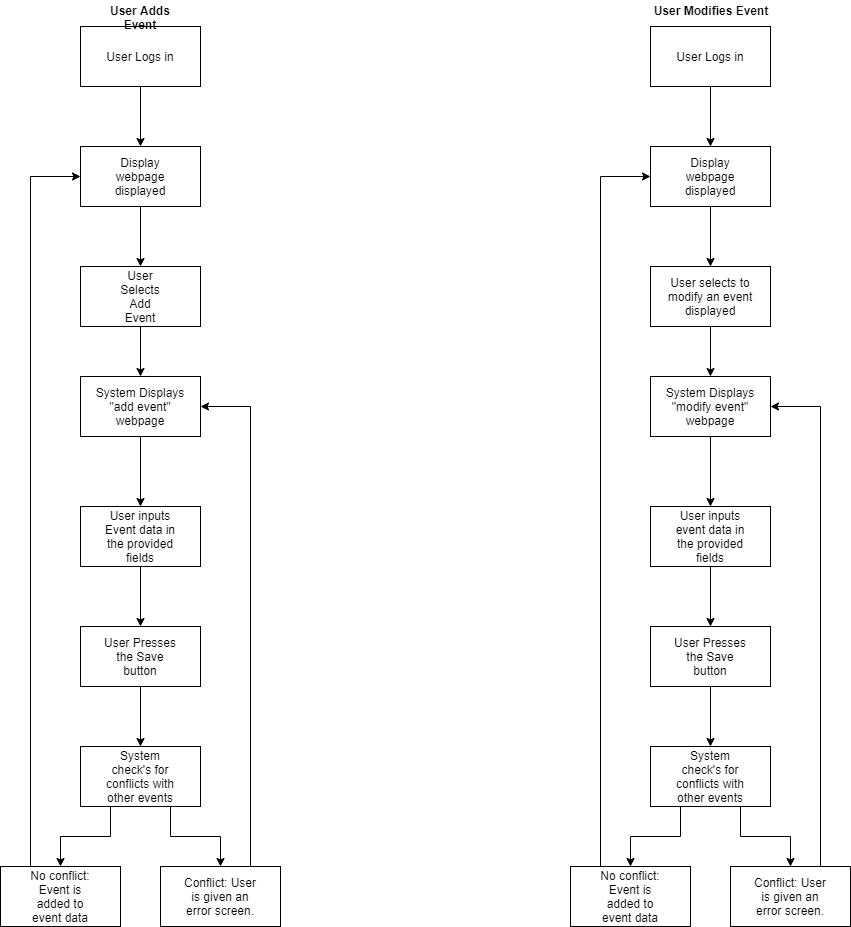

The diagram above was exported from draw.io. Its source (the exported page's mxGraphModel, read from the mxfile embedded in the PNG):
<mxGraphModel dx="1088" dy="551" grid="1" gridSize="10" guides="1" tooltips="1" connect="1" arrows="1" fold="1" page="1" pageScale="1" pageWidth="850" pageHeight="1100" math="0" shadow="0">
  <root>
    <mxCell id="0" />
    <mxCell id="1" parent="0" />
    <mxCell id="SjB9UNFZhjuuy8Bqnxkd-28" style="edgeStyle=orthogonalEdgeStyle;rounded=0;orthogonalLoop=1;jettySize=auto;html=1;exitX=0.5;exitY=1;exitDx=0;exitDy=0;entryX=0.5;entryY=0;entryDx=0;entryDy=0;" parent="1" source="SjB9UNFZhjuuy8Bqnxkd-1" target="SjB9UNFZhjuuy8Bqnxkd-3" edge="1">
      <mxGeometry relative="1" as="geometry" />
    </mxCell>
    <mxCell id="SjB9UNFZhjuuy8Bqnxkd-1" value="" style="rounded=0;whiteSpace=wrap;html=1;" parent="1" vertex="1">
      <mxGeometry x="80" y="40" width="120" height="60" as="geometry" />
    </mxCell>
    <mxCell id="SjB9UNFZhjuuy8Bqnxkd-2" value="User Logs in" style="text;html=1;strokeColor=none;fillColor=none;align=center;verticalAlign=middle;whiteSpace=wrap;rounded=0;" parent="1" vertex="1">
      <mxGeometry x="100" y="60" width="80" height="20" as="geometry" />
    </mxCell>
    <mxCell id="SjB9UNFZhjuuy8Bqnxkd-27" style="edgeStyle=orthogonalEdgeStyle;rounded=0;orthogonalLoop=1;jettySize=auto;html=1;exitX=0.5;exitY=1;exitDx=0;exitDy=0;entryX=0.5;entryY=0;entryDx=0;entryDy=0;" parent="1" source="SjB9UNFZhjuuy8Bqnxkd-3" target="SjB9UNFZhjuuy8Bqnxkd-5" edge="1">
      <mxGeometry relative="1" as="geometry" />
    </mxCell>
    <mxCell id="SjB9UNFZhjuuy8Bqnxkd-3" value="" style="rounded=0;whiteSpace=wrap;html=1;" parent="1" vertex="1">
      <mxGeometry x="80" y="160" width="120" height="60" as="geometry" />
    </mxCell>
    <mxCell id="SjB9UNFZhjuuy8Bqnxkd-4" value="Display webpage displayed" style="text;html=1;strokeColor=none;fillColor=none;align=center;verticalAlign=middle;whiteSpace=wrap;rounded=0;" parent="1" vertex="1">
      <mxGeometry x="120" y="180" width="40" height="20" as="geometry" />
    </mxCell>
    <mxCell id="SjB9UNFZhjuuy8Bqnxkd-26" style="edgeStyle=orthogonalEdgeStyle;rounded=0;orthogonalLoop=1;jettySize=auto;html=1;exitX=0.5;exitY=1;exitDx=0;exitDy=0;entryX=0.5;entryY=0;entryDx=0;entryDy=0;" parent="1" source="SjB9UNFZhjuuy8Bqnxkd-5" target="SjB9UNFZhjuuy8Bqnxkd-7" edge="1">
      <mxGeometry relative="1" as="geometry" />
    </mxCell>
    <mxCell id="SjB9UNFZhjuuy8Bqnxkd-5" value="" style="rounded=0;whiteSpace=wrap;html=1;" parent="1" vertex="1">
      <mxGeometry x="80" y="280" width="120" height="60" as="geometry" />
    </mxCell>
    <mxCell id="SjB9UNFZhjuuy8Bqnxkd-6" value="User Selects Add Event" style="text;html=1;strokeColor=none;fillColor=none;align=center;verticalAlign=middle;whiteSpace=wrap;rounded=0;" parent="1" vertex="1">
      <mxGeometry x="120" y="300" width="40" height="20" as="geometry" />
    </mxCell>
    <mxCell id="SjB9UNFZhjuuy8Bqnxkd-25" style="edgeStyle=orthogonalEdgeStyle;rounded=0;orthogonalLoop=1;jettySize=auto;html=1;exitX=0.5;exitY=1;exitDx=0;exitDy=0;entryX=0.5;entryY=0;entryDx=0;entryDy=0;" parent="1" source="SjB9UNFZhjuuy8Bqnxkd-7" target="SjB9UNFZhjuuy8Bqnxkd-9" edge="1">
      <mxGeometry relative="1" as="geometry" />
    </mxCell>
    <mxCell id="SjB9UNFZhjuuy8Bqnxkd-7" value="" style="rounded=0;whiteSpace=wrap;html=1;" parent="1" vertex="1">
      <mxGeometry x="80" y="390" width="120" height="60" as="geometry" />
    </mxCell>
    <mxCell id="SjB9UNFZhjuuy8Bqnxkd-8" value="System Displays &quot;add event&quot; webpage" style="text;html=1;strokeColor=none;fillColor=none;align=center;verticalAlign=middle;whiteSpace=wrap;rounded=0;" parent="1" vertex="1">
      <mxGeometry x="90" y="410" width="100" height="20" as="geometry" />
    </mxCell>
    <mxCell id="SjB9UNFZhjuuy8Bqnxkd-24" style="edgeStyle=orthogonalEdgeStyle;rounded=0;orthogonalLoop=1;jettySize=auto;html=1;exitX=0.5;exitY=1;exitDx=0;exitDy=0;entryX=0.5;entryY=0;entryDx=0;entryDy=0;" parent="1" source="SjB9UNFZhjuuy8Bqnxkd-9" target="SjB9UNFZhjuuy8Bqnxkd-11" edge="1">
      <mxGeometry relative="1" as="geometry" />
    </mxCell>
    <mxCell id="SjB9UNFZhjuuy8Bqnxkd-9" value="" style="rounded=0;whiteSpace=wrap;html=1;" parent="1" vertex="1">
      <mxGeometry x="80" y="520" width="120" height="60" as="geometry" />
    </mxCell>
    <mxCell id="SjB9UNFZhjuuy8Bqnxkd-10" value="User inputs Event data in the provided fields" style="text;html=1;strokeColor=none;fillColor=none;align=center;verticalAlign=middle;whiteSpace=wrap;rounded=0;" parent="1" vertex="1">
      <mxGeometry x="100" y="540" width="80" height="20" as="geometry" />
    </mxCell>
    <mxCell id="SjB9UNFZhjuuy8Bqnxkd-23" style="edgeStyle=orthogonalEdgeStyle;rounded=0;orthogonalLoop=1;jettySize=auto;html=1;exitX=0.5;exitY=1;exitDx=0;exitDy=0;entryX=0.5;entryY=0;entryDx=0;entryDy=0;" parent="1" source="SjB9UNFZhjuuy8Bqnxkd-11" target="SjB9UNFZhjuuy8Bqnxkd-14" edge="1">
      <mxGeometry relative="1" as="geometry" />
    </mxCell>
    <mxCell id="SjB9UNFZhjuuy8Bqnxkd-11" value="" style="rounded=0;whiteSpace=wrap;html=1;" parent="1" vertex="1">
      <mxGeometry x="80" y="640" width="120" height="60" as="geometry" />
    </mxCell>
    <mxCell id="SjB9UNFZhjuuy8Bqnxkd-13" value="User Presses the Save button" style="text;html=1;strokeColor=none;fillColor=none;align=center;verticalAlign=middle;whiteSpace=wrap;rounded=0;" parent="1" vertex="1">
      <mxGeometry x="100" y="660" width="80" height="20" as="geometry" />
    </mxCell>
    <mxCell id="SjB9UNFZhjuuy8Bqnxkd-21" style="edgeStyle=orthogonalEdgeStyle;rounded=0;orthogonalLoop=1;jettySize=auto;html=1;exitX=0.25;exitY=1;exitDx=0;exitDy=0;entryX=0.5;entryY=0;entryDx=0;entryDy=0;" parent="1" source="SjB9UNFZhjuuy8Bqnxkd-14" target="SjB9UNFZhjuuy8Bqnxkd-16" edge="1">
      <mxGeometry relative="1" as="geometry" />
    </mxCell>
    <mxCell id="SjB9UNFZhjuuy8Bqnxkd-22" style="edgeStyle=orthogonalEdgeStyle;rounded=0;orthogonalLoop=1;jettySize=auto;html=1;exitX=0.75;exitY=1;exitDx=0;exitDy=0;entryX=0.5;entryY=0;entryDx=0;entryDy=0;" parent="1" source="SjB9UNFZhjuuy8Bqnxkd-14" target="SjB9UNFZhjuuy8Bqnxkd-17" edge="1">
      <mxGeometry relative="1" as="geometry" />
    </mxCell>
    <mxCell id="SjB9UNFZhjuuy8Bqnxkd-14" value="" style="rounded=0;whiteSpace=wrap;html=1;" parent="1" vertex="1">
      <mxGeometry x="80" y="760" width="120" height="60" as="geometry" />
    </mxCell>
    <mxCell id="SjB9UNFZhjuuy8Bqnxkd-15" value="System check's for conflicts with other events" style="text;html=1;strokeColor=none;fillColor=none;align=center;verticalAlign=middle;whiteSpace=wrap;rounded=0;" parent="1" vertex="1">
      <mxGeometry x="100" y="780" width="80" height="20" as="geometry" />
    </mxCell>
    <mxCell id="SjB9UNFZhjuuy8Bqnxkd-29" style="edgeStyle=orthogonalEdgeStyle;rounded=0;orthogonalLoop=1;jettySize=auto;html=1;exitX=0.25;exitY=0;exitDx=0;exitDy=0;entryX=0;entryY=0.5;entryDx=0;entryDy=0;" parent="1" source="SjB9UNFZhjuuy8Bqnxkd-16" target="SjB9UNFZhjuuy8Bqnxkd-3" edge="1">
      <mxGeometry relative="1" as="geometry" />
    </mxCell>
    <mxCell id="SjB9UNFZhjuuy8Bqnxkd-16" value="" style="rounded=0;whiteSpace=wrap;html=1;" parent="1" vertex="1">
      <mxGeometry y="880" width="120" height="60" as="geometry" />
    </mxCell>
    <mxCell id="SjB9UNFZhjuuy8Bqnxkd-30" style="edgeStyle=orthogonalEdgeStyle;rounded=0;orthogonalLoop=1;jettySize=auto;html=1;exitX=0.75;exitY=0;exitDx=0;exitDy=0;entryX=1;entryY=0.5;entryDx=0;entryDy=0;" parent="1" source="SjB9UNFZhjuuy8Bqnxkd-17" target="SjB9UNFZhjuuy8Bqnxkd-7" edge="1">
      <mxGeometry relative="1" as="geometry" />
    </mxCell>
    <mxCell id="SjB9UNFZhjuuy8Bqnxkd-17" value="" style="rounded=0;whiteSpace=wrap;html=1;" parent="1" vertex="1">
      <mxGeometry x="160" y="880" width="120" height="60" as="geometry" />
    </mxCell>
    <mxCell id="SjB9UNFZhjuuy8Bqnxkd-18" value="No conflict: Event is added to event data" style="text;html=1;strokeColor=none;fillColor=none;align=center;verticalAlign=middle;whiteSpace=wrap;rounded=0;" parent="1" vertex="1">
      <mxGeometry x="20" y="900" width="80" height="20" as="geometry" />
    </mxCell>
    <mxCell id="SjB9UNFZhjuuy8Bqnxkd-19" value="Conflict: User is given an error screen." style="text;html=1;strokeColor=none;fillColor=none;align=center;verticalAlign=middle;whiteSpace=wrap;rounded=0;" parent="1" vertex="1">
      <mxGeometry x="180" y="900" width="80" height="20" as="geometry" />
    </mxCell>
    <mxCell id="SjB9UNFZhjuuy8Bqnxkd-31" value="User Adds Event" style="text;html=1;strokeColor=none;fillColor=none;align=center;verticalAlign=middle;whiteSpace=wrap;rounded=0;fontStyle=1" parent="1" vertex="1">
      <mxGeometry x="80" y="14" width="120" height="20" as="geometry" />
    </mxCell>
    <mxCell id="SjB9UNFZhjuuy8Bqnxkd-32" style="edgeStyle=orthogonalEdgeStyle;rounded=0;orthogonalLoop=1;jettySize=auto;html=1;exitX=0.5;exitY=1;exitDx=0;exitDy=0;entryX=0.5;entryY=0;entryDx=0;entryDy=0;" parent="1" source="SjB9UNFZhjuuy8Bqnxkd-33" target="SjB9UNFZhjuuy8Bqnxkd-36" edge="1">
      <mxGeometry relative="1" as="geometry" />
    </mxCell>
    <mxCell id="SjB9UNFZhjuuy8Bqnxkd-33" value="" style="rounded=0;whiteSpace=wrap;html=1;" parent="1" vertex="1">
      <mxGeometry x="650" y="40" width="120" height="60" as="geometry" />
    </mxCell>
    <mxCell id="SjB9UNFZhjuuy8Bqnxkd-34" value="User Logs in" style="text;html=1;strokeColor=none;fillColor=none;align=center;verticalAlign=middle;whiteSpace=wrap;rounded=0;" parent="1" vertex="1">
      <mxGeometry x="670" y="60" width="80" height="20" as="geometry" />
    </mxCell>
    <mxCell id="SjB9UNFZhjuuy8Bqnxkd-35" style="edgeStyle=orthogonalEdgeStyle;rounded=0;orthogonalLoop=1;jettySize=auto;html=1;exitX=0.5;exitY=1;exitDx=0;exitDy=0;entryX=0.5;entryY=0;entryDx=0;entryDy=0;" parent="1" source="SjB9UNFZhjuuy8Bqnxkd-36" target="SjB9UNFZhjuuy8Bqnxkd-39" edge="1">
      <mxGeometry relative="1" as="geometry" />
    </mxCell>
    <mxCell id="SjB9UNFZhjuuy8Bqnxkd-36" value="" style="rounded=0;whiteSpace=wrap;html=1;" parent="1" vertex="1">
      <mxGeometry x="650" y="160" width="120" height="60" as="geometry" />
    </mxCell>
    <mxCell id="SjB9UNFZhjuuy8Bqnxkd-37" value="Display webpage displayed" style="text;html=1;strokeColor=none;fillColor=none;align=center;verticalAlign=middle;whiteSpace=wrap;rounded=0;" parent="1" vertex="1">
      <mxGeometry x="690" y="180" width="40" height="20" as="geometry" />
    </mxCell>
    <mxCell id="SjB9UNFZhjuuy8Bqnxkd-38" style="edgeStyle=orthogonalEdgeStyle;rounded=0;orthogonalLoop=1;jettySize=auto;html=1;exitX=0.5;exitY=1;exitDx=0;exitDy=0;entryX=0.5;entryY=0;entryDx=0;entryDy=0;" parent="1" source="SjB9UNFZhjuuy8Bqnxkd-39" target="SjB9UNFZhjuuy8Bqnxkd-42" edge="1">
      <mxGeometry relative="1" as="geometry" />
    </mxCell>
    <mxCell id="SjB9UNFZhjuuy8Bqnxkd-39" value="" style="rounded=0;whiteSpace=wrap;html=1;" parent="1" vertex="1">
      <mxGeometry x="650" y="280" width="120" height="60" as="geometry" />
    </mxCell>
    <mxCell id="SjB9UNFZhjuuy8Bqnxkd-40" value="User selects to modify an event displayed" style="text;html=1;strokeColor=none;fillColor=none;align=center;verticalAlign=middle;whiteSpace=wrap;rounded=0;" parent="1" vertex="1">
      <mxGeometry x="660" y="300" width="100" height="20" as="geometry" />
    </mxCell>
    <mxCell id="SjB9UNFZhjuuy8Bqnxkd-41" style="edgeStyle=orthogonalEdgeStyle;rounded=0;orthogonalLoop=1;jettySize=auto;html=1;exitX=0.5;exitY=1;exitDx=0;exitDy=0;entryX=0.5;entryY=0;entryDx=0;entryDy=0;" parent="1" source="SjB9UNFZhjuuy8Bqnxkd-42" target="SjB9UNFZhjuuy8Bqnxkd-45" edge="1">
      <mxGeometry relative="1" as="geometry" />
    </mxCell>
    <mxCell id="SjB9UNFZhjuuy8Bqnxkd-42" value="" style="rounded=0;whiteSpace=wrap;html=1;" parent="1" vertex="1">
      <mxGeometry x="650" y="390" width="120" height="60" as="geometry" />
    </mxCell>
    <mxCell id="SjB9UNFZhjuuy8Bqnxkd-43" value="System Displays &quot;modify event&quot; webpage" style="text;html=1;strokeColor=none;fillColor=none;align=center;verticalAlign=middle;whiteSpace=wrap;rounded=0;" parent="1" vertex="1">
      <mxGeometry x="660" y="410" width="100" height="20" as="geometry" />
    </mxCell>
    <mxCell id="SjB9UNFZhjuuy8Bqnxkd-44" style="edgeStyle=orthogonalEdgeStyle;rounded=0;orthogonalLoop=1;jettySize=auto;html=1;exitX=0.5;exitY=1;exitDx=0;exitDy=0;entryX=0.5;entryY=0;entryDx=0;entryDy=0;" parent="1" source="SjB9UNFZhjuuy8Bqnxkd-45" target="SjB9UNFZhjuuy8Bqnxkd-48" edge="1">
      <mxGeometry relative="1" as="geometry" />
    </mxCell>
    <mxCell id="SjB9UNFZhjuuy8Bqnxkd-45" value="" style="rounded=0;whiteSpace=wrap;html=1;" parent="1" vertex="1">
      <mxGeometry x="650" y="520" width="120" height="60" as="geometry" />
    </mxCell>
    <mxCell id="SjB9UNFZhjuuy8Bqnxkd-46" value="User inputs event data in the provided fields" style="text;html=1;strokeColor=none;fillColor=none;align=center;verticalAlign=middle;whiteSpace=wrap;rounded=0;" parent="1" vertex="1">
      <mxGeometry x="670" y="540" width="80" height="20" as="geometry" />
    </mxCell>
    <mxCell id="SjB9UNFZhjuuy8Bqnxkd-47" style="edgeStyle=orthogonalEdgeStyle;rounded=0;orthogonalLoop=1;jettySize=auto;html=1;exitX=0.5;exitY=1;exitDx=0;exitDy=0;entryX=0.5;entryY=0;entryDx=0;entryDy=0;" parent="1" source="SjB9UNFZhjuuy8Bqnxkd-48" target="SjB9UNFZhjuuy8Bqnxkd-52" edge="1">
      <mxGeometry relative="1" as="geometry" />
    </mxCell>
    <mxCell id="SjB9UNFZhjuuy8Bqnxkd-48" value="" style="rounded=0;whiteSpace=wrap;html=1;" parent="1" vertex="1">
      <mxGeometry x="650" y="640" width="120" height="60" as="geometry" />
    </mxCell>
    <mxCell id="SjB9UNFZhjuuy8Bqnxkd-49" value="User Presses the Save button" style="text;html=1;strokeColor=none;fillColor=none;align=center;verticalAlign=middle;whiteSpace=wrap;rounded=0;" parent="1" vertex="1">
      <mxGeometry x="670" y="660" width="80" height="20" as="geometry" />
    </mxCell>
    <mxCell id="SjB9UNFZhjuuy8Bqnxkd-50" style="edgeStyle=orthogonalEdgeStyle;rounded=0;orthogonalLoop=1;jettySize=auto;html=1;exitX=0.25;exitY=1;exitDx=0;exitDy=0;entryX=0.5;entryY=0;entryDx=0;entryDy=0;" parent="1" source="SjB9UNFZhjuuy8Bqnxkd-52" target="SjB9UNFZhjuuy8Bqnxkd-55" edge="1">
      <mxGeometry relative="1" as="geometry" />
    </mxCell>
    <mxCell id="SjB9UNFZhjuuy8Bqnxkd-51" style="edgeStyle=orthogonalEdgeStyle;rounded=0;orthogonalLoop=1;jettySize=auto;html=1;exitX=0.75;exitY=1;exitDx=0;exitDy=0;entryX=0.5;entryY=0;entryDx=0;entryDy=0;" parent="1" source="SjB9UNFZhjuuy8Bqnxkd-52" target="SjB9UNFZhjuuy8Bqnxkd-57" edge="1">
      <mxGeometry relative="1" as="geometry" />
    </mxCell>
    <mxCell id="SjB9UNFZhjuuy8Bqnxkd-52" value="" style="rounded=0;whiteSpace=wrap;html=1;" parent="1" vertex="1">
      <mxGeometry x="650" y="760" width="120" height="60" as="geometry" />
    </mxCell>
    <mxCell id="SjB9UNFZhjuuy8Bqnxkd-53" value="System check's for conflicts with other events" style="text;html=1;strokeColor=none;fillColor=none;align=center;verticalAlign=middle;whiteSpace=wrap;rounded=0;" parent="1" vertex="1">
      <mxGeometry x="670" y="780" width="80" height="20" as="geometry" />
    </mxCell>
    <mxCell id="SjB9UNFZhjuuy8Bqnxkd-54" style="edgeStyle=orthogonalEdgeStyle;rounded=0;orthogonalLoop=1;jettySize=auto;html=1;exitX=0.25;exitY=0;exitDx=0;exitDy=0;entryX=0;entryY=0.5;entryDx=0;entryDy=0;" parent="1" source="SjB9UNFZhjuuy8Bqnxkd-55" target="SjB9UNFZhjuuy8Bqnxkd-36" edge="1">
      <mxGeometry relative="1" as="geometry" />
    </mxCell>
    <mxCell id="SjB9UNFZhjuuy8Bqnxkd-55" value="" style="rounded=0;whiteSpace=wrap;html=1;" parent="1" vertex="1">
      <mxGeometry x="570" y="880" width="120" height="60" as="geometry" />
    </mxCell>
    <mxCell id="SjB9UNFZhjuuy8Bqnxkd-56" style="edgeStyle=orthogonalEdgeStyle;rounded=0;orthogonalLoop=1;jettySize=auto;html=1;exitX=0.75;exitY=0;exitDx=0;exitDy=0;entryX=1;entryY=0.5;entryDx=0;entryDy=0;" parent="1" source="SjB9UNFZhjuuy8Bqnxkd-57" target="SjB9UNFZhjuuy8Bqnxkd-42" edge="1">
      <mxGeometry relative="1" as="geometry" />
    </mxCell>
    <mxCell id="SjB9UNFZhjuuy8Bqnxkd-57" value="" style="rounded=0;whiteSpace=wrap;html=1;" parent="1" vertex="1">
      <mxGeometry x="730" y="880" width="120" height="60" as="geometry" />
    </mxCell>
    <mxCell id="SjB9UNFZhjuuy8Bqnxkd-58" value="No conflict: Event is added to event data" style="text;html=1;strokeColor=none;fillColor=none;align=center;verticalAlign=middle;whiteSpace=wrap;rounded=0;" parent="1" vertex="1">
      <mxGeometry x="590" y="900" width="80" height="20" as="geometry" />
    </mxCell>
    <mxCell id="SjB9UNFZhjuuy8Bqnxkd-59" value="Conflict: User is given an error screen." style="text;html=1;strokeColor=none;fillColor=none;align=center;verticalAlign=middle;whiteSpace=wrap;rounded=0;" parent="1" vertex="1">
      <mxGeometry x="750" y="900" width="80" height="20" as="geometry" />
    </mxCell>
    <mxCell id="SjB9UNFZhjuuy8Bqnxkd-60" value="User Modifies Event" style="text;html=1;strokeColor=none;fillColor=none;align=center;verticalAlign=middle;whiteSpace=wrap;rounded=0;fontStyle=1" parent="1" vertex="1">
      <mxGeometry x="650" y="14" width="120" height="20" as="geometry" />
    </mxCell>
  </root>
</mxGraphModel>